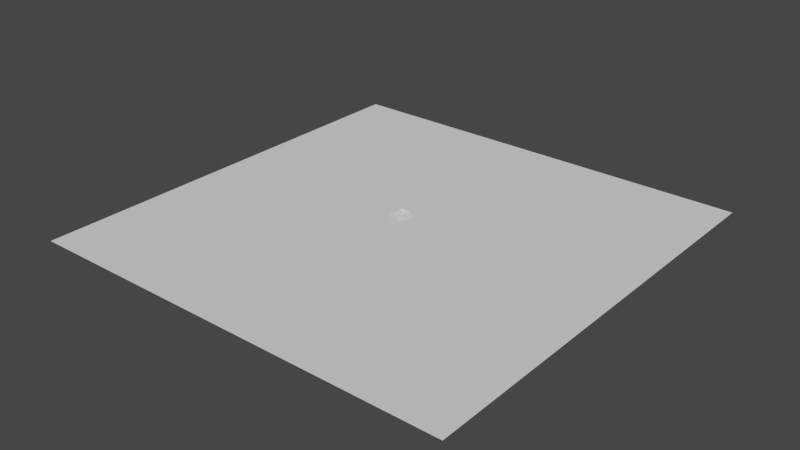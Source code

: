 # Source: dungeon-scene.blend  (saved by Blender 2.82.7; exported with 4.5.12 LTS)
import bpy
from mathutils import Matrix  # noqa: F401  (used for matrix-valued properties, if any)

bpy.ops.wm.read_factory_settings(use_empty=True)
scene = bpy.context.scene
scene.name = 'Scene'

# ---- collections
col_proxyscene = bpy.data.collections.new('ProxyScene'); scene.collection.children.link(col_proxyscene)
col_linked = bpy.data.collections.new('Linked'); scene.collection.children.link(col_linked)
col_proxysceneroof = bpy.data.collections.new('ProxySceneRoof'); scene.collection.children.link(col_proxysceneroof)

# ---- materials (node trees are filled in below, after node groups)
mat_stone_wall_front = bpy.data.materials.new('stone-wall-front')
mat_stone_wall_back = bpy.data.materials.new('stone-wall-back')
mat_stone_floor_front = bpy.data.materials.new('stone-floor-front')
mat_stone_floor_back = bpy.data.materials.new('stone-floor-back')

# ---- material node trees

# ---- world
world_world = bpy.data.worlds.new('World'); scene.world = world_world
world_world.use_nodes = True; world_world.node_tree.nodes.clear()
_N = world_world.node_tree.nodes; _L = world_world.node_tree.links
n0 = _N.new('ShaderNodeOutputWorld'); n0.name = 'World Output'; n0.location = (300, 300)
n1 = _N.new('ShaderNodeBackground'); n1.name = 'Background'; n1.location = (10, 300)
n1.inputs[0].default_value = (0.05088, 0.05088, 0.05088, 1.0)
_L.new(n1.outputs[0], n0.inputs[0])
n0.is_active_output = True
world_world.color = (0.05088, 0.05088, 0.05088)
world_world.use_sun_shadow = False
world_world.sun_shadow_jitter_overblur = 0.0

# ---- meshes
me_stonedoor = bpy.data.meshes.new('StoneDoor')
me_stonedoor.from_pydata([], [], [])
me_stonedoor.materials.append(None)
me_stonedoor.materials.append(None)
me_stonedoor.update()
me_plane_002 = bpy.data.meshes.new('Plane.002')
me_plane_002.from_pydata([], [], [])
me_plane_002.materials.append(None)
me_plane_002.materials.append(None)
me_plane_002.update()
me_stonewall = bpy.data.meshes.new('StoneWall')
me_stonewall.from_pydata([], [], [])
me_stonewall.materials.append(None)
me_stonewall.materials.append(None)
me_stonewall.update()
me_stonewindow = bpy.data.meshes.new('StoneWindow')
me_stonewindow.from_pydata([], [], [])
me_stonewindow.materials.append(None)
me_stonewindow.materials.append(None)
me_stonewindow.update()
me_cube = bpy.data.meshes.new('Cube')
me_cube.from_pydata([], [], [])
me_cube.materials.append(None)
me_cube.materials.append(None)
me_cube.update()
me_plane = bpy.data.meshes.new('Plane')
me_plane.from_pydata([(234.7, 234.7, 0.0), (-234.7, 234.7, 0.0), (234.7, -234.7, 0.0), (-234.7, -234.7, 0.0)], [], [(0, 1, 3, 2)])
_uv = me_plane.uv_layers.new(name='UVMap')
_uv.uv.foreach_set('vector', [0.0, 0.0, 1.0, 0.0, 1.0, 1.0, 0.0, 1.0])
me_plane.use_remesh_fix_poles = True
me_plane.use_remesh_preserve_attributes = False
me_plane.use_mirror_vertex_groups = False
me_plane.update()
me_stonewall_1 = bpy.data.meshes.new('StoneWall')
me_stonewall_1.from_pydata([(0.0, 0.0, 0.0), (0.0, 0.0, 3.0), (0.0, 0.5, 0.0), (0.0, 0.5, 3.0), (4.0, 0.0, 0.0), (4.0, 0.0, 3.0), (4.0, 0.5, 0.0), (4.0, 0.5, 3.0)], [], [(0, 1, 3, 2), (2, 3, 7, 6), (6, 7, 5, 4), (4, 5, 1, 0), (2, 6, 4, 0), (7, 3, 1, 5)])
me_stonewall_1.polygons.foreach_set('material_index', [0, 1, 0, 0, 0, 0])
_uv = me_stonewall_1.uv_layers.new(name='UVMap')
_uv.uv.foreach_set('vector', [0.375, 0.0, 0.625, 0.0, 0.625, 0.25, 0.375, 0.25, 0.375, 0.25, 0.625, 0.25, 0.625, 0.5, 0.375, 0.5, 0.375, 0.5, 0.625, 0.5, 0.625, 0.75, 0.375, 0.75, 0.375, 0.75, 0.625, 0.75, 0.625, 1.0, 0.375, 1.0, 0.125, 0.5, 0.375, 0.5, 0.375, 0.75, 0.125, 0.75, 0.625, 0.5, 0.875, 0.5, 0.875, 0.75, 0.625, 0.75])
me_stonewall_1.materials.append(mat_stone_wall_front)
me_stonewall_1.materials.append(mat_stone_wall_back)
me_stonewall_1.use_remesh_fix_poles = True
me_stonewall_1.use_remesh_preserve_attributes = False
me_stonewall_1.use_mirror_vertex_groups = False
me_stonewall_1.update()
me_stonecorner = bpy.data.meshes.new('StoneCorner')
me_stonecorner.from_pydata([], [], [])
me_stonecorner.materials.append(None)
me_stonecorner.materials.append(None)
me_stonecorner.update()
me_plane_002_1 = bpy.data.meshes.new('Plane.002')
me_plane_002_1.from_pydata([(0.0, -4.0, 0.0), (4.0, -4.0, 0.0), (0.0, 0.0, 0.0), (4.0, 0.0, 0.0), (0.0, -4.0, -0.05), (4.0, -4.0, -0.05), (0.0, 0.0, -0.05), (4.0, 0.0, -0.05)], [], [(0, 1, 3, 2), (4, 6, 7, 5), (0, 2, 6, 4), (1, 0, 4, 5), (3, 1, 5, 7), (2, 3, 7, 6)])
me_plane_002_1.polygons.foreach_set('material_index', [0, 1, 0, 0, 0, 0])
_uv = me_plane_002_1.uv_layers.new(name='UVMap')
_uv.uv.foreach_set('vector', [0.0, 0.0, 1.0, 0.0, 1.0, 1.0, 0.0, 1.0, 0.0, 0.0, 0.0, 1.0, 1.0, 1.0, 1.0, 0.0, 0.0, 0.0, 0.0, 1.0, 0.0, 1.0, 0.0, 0.0, 1.0, 0.0, 0.0, 0.0, 0.0, 0.0, 1.0, 0.0, 1.0, 1.0, 1.0, 0.0, 1.0, 0.0, 1.0, 1.0, 0.0, 1.0, 1.0, 1.0, 1.0, 1.0, 0.0, 1.0])
me_plane_002_1.materials.append(mat_stone_floor_front)
me_plane_002_1.materials.append(mat_stone_floor_back)
me_plane_002_1.use_remesh_fix_poles = True
me_plane_002_1.use_remesh_preserve_attributes = False
me_plane_002_1.use_mirror_vertex_groups = False
me_plane_002_1.update()
me_stonepillar = bpy.data.meshes.new('StonePillar')
me_stonepillar.from_pydata([], [], [])
me_stonepillar.update()
me_stoneceiling_4x4 = bpy.data.meshes.new('StoneCeiling-4x4')
me_stoneceiling_4x4.from_pydata([], [], [])
me_stoneceiling_4x4.materials.append(None)
me_stoneceiling_4x4.materials.append(None)
me_stoneceiling_4x4.update()

# ---- objects
ob_stonedoor_4x3_proxy = bpy.data.objects.new('StoneDoor-4x3_proxy', me_stonedoor)
ob_stonefloor_4x4_proxy = bpy.data.objects.new('StoneFloor-4x4_proxy', me_plane_002)
ob_stonewall_4x3_proxy = bpy.data.objects.new('StoneWall-4x3_proxy', me_stonewall)
ob_stonewindow_4x3_proxy = bpy.data.objects.new('StoneWindow-4x3_proxy', me_stonewindow)
ob_mountainentrance_proxy = bpy.data.objects.new('MountainEntrance_proxy', me_cube)
ob_terrain = bpy.data.objects.new('terrain', me_plane)
ob_stonewall_4x3_proxy_001 = bpy.data.objects.new('StoneWall-4x3_proxy.001', me_stonewall_1)
ob_stonewall_4x3_proxy_002 = bpy.data.objects.new('StoneWall-4x3_proxy.002', me_stonewall_1)
ob_stonedoor_4x3_proxy_001 = bpy.data.objects.new('StoneDoor-4x3_proxy.001', me_stonedoor)
ob_stonefloor_4x4_proxy_001 = bpy.data.objects.new('StoneFloor-4x4_proxy.001', me_plane_002)
ob_stonefloor_4x4_proxy_002 = bpy.data.objects.new('StoneFloor-4x4_proxy.002', me_plane_002)
ob_stonewall_4x3_proxy_005 = bpy.data.objects.new('StoneWall-4x3_proxy.005', me_stonewall_1)
ob_stonewall_4x3_proxy_006 = bpy.data.objects.new('StoneWall-4x3_proxy.006', me_stonewall_1)
ob_stonewindow_4x3_proxy_001 = bpy.data.objects.new('StoneWindow-4x3_proxy.001', me_stonewindow)
ob_stonewall_4x3_proxy_003 = bpy.data.objects.new('StoneWall-4x3_proxy.003', me_stonewall_1)
ob_stonewall_4x3_proxy_007 = bpy.data.objects.new('StoneWall-4x3_proxy.007', me_stonewall_1)
ob_stonewall_4x3_proxy_008 = bpy.data.objects.new('StoneWall-4x3_proxy.008', me_stonewall_1)
ob_stonewall_4x3_proxy_009 = bpy.data.objects.new('StoneWall-4x3_proxy.009', me_stonewall_1)
ob_stonewall_4x3_proxy_010 = bpy.data.objects.new('StoneWall-4x3_proxy.010', me_stonewall_1)
ob_stonewall_4x3_proxy_011 = bpy.data.objects.new('StoneWall-4x3_proxy.011', me_stonewall_1)
ob_stonewall_4x3_proxy_012 = bpy.data.objects.new('StoneWall-4x3_proxy.012', me_stonewall_1)
ob_stonecorner_4_4x3_proxy = bpy.data.objects.new('StoneCorner-4-4x3_proxy', me_stonecorner)
ob_mountainentrance_proxy_001 = bpy.data.objects.new('MountainEntrance_proxy.001', me_cube)
ob_stonefloor_4x4_proxy_003 = bpy.data.objects.new('StoneFloor-4x4_proxy.003', me_plane_002_1)
ob_stonefloor_4x4_proxy_004 = bpy.data.objects.new('StoneFloor-4x4_proxy.004', me_plane_002_1)
ob_stonefloor_4x4_proxy_005 = bpy.data.objects.new('StoneFloor-4x4_proxy.005', me_plane_002)
ob_stonefloor_4x4_proxy_006 = bpy.data.objects.new('StoneFloor-4x4_proxy.006', me_plane_002)
ob_stonefloor_4x4_proxy_007 = bpy.data.objects.new('StoneFloor-4x4_proxy.007', me_plane_002_1)
ob_stonefloor_4x4_proxy_008 = bpy.data.objects.new('StoneFloor-4x4_proxy.008', me_plane_002_1)
ob_stonewall_4x3_proxy_004 = bpy.data.objects.new('StoneWall-4x3_proxy.004', me_stonewall_1)
ob_stonefloor_4x4_proxy_009 = bpy.data.objects.new('StoneFloor-4x4_proxy.009', me_plane_002)
ob_stonefloor_4x4_proxy_010 = bpy.data.objects.new('StoneFloor-4x4_proxy.010', me_plane_002)
ob_stonefloor_4x4_proxy_011 = bpy.data.objects.new('StoneFloor-4x4_proxy.011', me_plane_002_1)
ob_stonefloor_4x4_proxy_012 = bpy.data.objects.new('StoneFloor-4x4_proxy.012', me_plane_002_1)
ob_stonewall_4x3_proxy_013 = bpy.data.objects.new('StoneWall-4x3_proxy.013', me_stonewall_1)
ob_stonepillar_proxy_001 = bpy.data.objects.new('StonePillar_proxy.001', me_stonepillar)
ob_stonepillar_proxy_002 = bpy.data.objects.new('StonePillar_proxy.002', me_stonepillar)
ob_stonedoor_4x3 = bpy.data.objects.new('StoneDoor-4x3', None)
ob_stonewall_4x3 = bpy.data.objects.new('StoneWall-4x3', None)
ob_stonewindow_4x3 = bpy.data.objects.new('StoneWindow-4x3', None)
ob_stonefloor_4x4 = bpy.data.objects.new('StoneFloor-4x4', None)
ob_mountainentrance = bpy.data.objects.new('MountainEntrance', None)
ob_stoneceiling_4x4 = bpy.data.objects.new('StoneCeiling-4x4', None)
ob_stonepillar = bpy.data.objects.new('StonePillar', None)
ob_stonecorner_4_4x3 = bpy.data.objects.new('StoneCorner-4-4x3', None)
ob_stoneceiling_4x4_proxy = bpy.data.objects.new('StoneCeiling-4x4_proxy', me_stoneceiling_4x4)
ob_stoneceiling_4x4_proxy_001 = bpy.data.objects.new('StoneCeiling-4x4_proxy.001', me_stoneceiling_4x4)
ob_stoneceiling_4x4_proxy_002 = bpy.data.objects.new('StoneCeiling-4x4_proxy.002', me_stoneceiling_4x4)
ob_stoneceiling_4x4_proxy_003 = bpy.data.objects.new('StoneCeiling-4x4_proxy.003', me_stoneceiling_4x4)
ob_stoneceiling_4x4_proxy_004 = bpy.data.objects.new('StoneCeiling-4x4_proxy.004', me_stoneceiling_4x4)
ob_stoneceiling_4x4_proxy_005 = bpy.data.objects.new('StoneCeiling-4x4_proxy.005', me_stoneceiling_4x4)
ob_stoneceiling_4x4_proxy_006 = bpy.data.objects.new('StoneCeiling-4x4_proxy.006', me_stoneceiling_4x4)
ob_stoneceiling_4x4_proxy_007 = bpy.data.objects.new('StoneCeiling-4x4_proxy.007', me_stoneceiling_4x4)
ob_stoneceiling_4x4_proxy_008 = bpy.data.objects.new('StoneCeiling-4x4_proxy.008', me_stoneceiling_4x4)
ob_stoneceiling_4x4_proxy_009 = bpy.data.objects.new('StoneCeiling-4x4_proxy.009', me_stoneceiling_4x4)
ob_stoneceiling_4x4_proxy_010 = bpy.data.objects.new('StoneCeiling-4x4_proxy.010', me_stoneceiling_4x4)
ob_stoneceiling_4x4_proxy_011 = bpy.data.objects.new('StoneCeiling-4x4_proxy.011', me_stoneceiling_4x4)

# ---- transforms, parenting, visibility, modifiers, constraints
ob_stonedoor_4x3_proxy.location = (-2.0, 0.0, 0.0)
ob_stonedoor_4x3_proxy.empty_image_offset = (-0.5, -0.5)
ob_stonedoor_4x3_proxy.lineart.crease_threshold = 0.0
ob_stonefloor_4x4_proxy.location = (6.234, 0.0, 0.0)
ob_stonefloor_4x4_proxy.empty_image_offset = (-0.5, -0.5)
ob_stonefloor_4x4_proxy.lineart.crease_threshold = 0.0
ob_stonewall_4x3_proxy.location = (6.229, 0.0, 0.0)
ob_stonewall_4x3_proxy.empty_image_offset = (-0.5, -0.5)
ob_stonewall_4x3_proxy.lineart.crease_threshold = 0.0
ob_stonewindow_4x3_proxy.location = (11.6, 0.0, 0.0)
ob_stonewindow_4x3_proxy.empty_image_offset = (-0.5, -0.5)
ob_stonewindow_4x3_proxy.lineart.crease_threshold = 0.0
ob_mountainentrance_proxy.location = (-18.0, 19.0, -0.1492)
ob_mountainentrance_proxy.scale = (12.0, 12.0, 12.0)
ob_mountainentrance_proxy.empty_image_offset = (-0.5, -0.5)
ob_mountainentrance_proxy.lineart.crease_threshold = 0.0
ob_terrain.location = (0.0, 0.0, -0.3)
ob_terrain.lineart.crease_threshold = 0.0
ob_stonewall_4x3_proxy_001.location = (-20.0, 11.0, 3.576e-07)
ob_stonewall_4x3_proxy_001.rotation_euler = (0.0, -0.0, 1.571)
ob_stonewall_4x3_proxy_001.empty_image_offset = (-0.5, -0.5)
ob_stonewall_4x3_proxy_001.lineart.crease_threshold = 0.0
ob_stonewall_4x3_proxy_002.location = (-20.0, 15.0, 3.427e-07)
ob_stonewall_4x3_proxy_002.rotation_euler = (0.0, -0.0, 1.571)
ob_stonewall_4x3_proxy_002.empty_image_offset = (-0.5, -0.5)
ob_stonewall_4x3_proxy_002.lineart.crease_threshold = 0.0
ob_stonedoor_4x3_proxy_001.location = (-20.0, 19.0, 0.0)
ob_stonedoor_4x3_proxy_001.empty_image_offset = (-0.5, -0.5)
ob_stonedoor_4x3_proxy_001.lineart.crease_threshold = 0.0
ob_stonefloor_4x4_proxy_001.location = (-20.0, 15.0, 0.0)
ob_stonefloor_4x4_proxy_001.empty_image_offset = (-0.5, -0.5)
ob_stonefloor_4x4_proxy_001.lineart.crease_threshold = 0.0
ob_stonefloor_4x4_proxy_002.location = (-20.0, 19.0, 5.96e-08)
ob_stonefloor_4x4_proxy_002.empty_image_offset = (-0.5, -0.5)
ob_stonefloor_4x4_proxy_002.lineart.crease_threshold = 0.0
ob_stonewall_4x3_proxy_005.location = (-20.0, 19.0, 3.427e-07)
ob_stonewall_4x3_proxy_005.rotation_euler = (0.0, -0.0, 1.571)
ob_stonewall_4x3_proxy_005.empty_image_offset = (-0.5, -0.5)
ob_stonewall_4x3_proxy_005.lineart.crease_threshold = 0.0
ob_stonewall_4x3_proxy_006.location = (-16.0, 23.0, 3.576e-07)
ob_stonewall_4x3_proxy_006.rotation_euler = (0.0, -0.0, 4.712)
ob_stonewall_4x3_proxy_006.empty_image_offset = (-0.5, -0.5)
ob_stonewall_4x3_proxy_006.lineart.crease_threshold = 0.0
ob_stonewindow_4x3_proxy_001.location = (-16.0, 19.0, 0.0)
ob_stonewindow_4x3_proxy_001.rotation_euler = (0.0, -0.0, -1.571)
ob_stonewindow_4x3_proxy_001.empty_image_offset = (-0.5, -0.5)
ob_stonewindow_4x3_proxy_001.lineart.crease_threshold = 0.0
ob_stonewall_4x3_proxy_003.location = (-20.0, 23.0, 3.427e-07)
ob_stonewall_4x3_proxy_003.rotation_euler = (0.0, -0.0, 1.571)
ob_stonewall_4x3_proxy_003.empty_image_offset = (-0.5, -0.5)
ob_stonewall_4x3_proxy_003.lineart.crease_threshold = 0.0
ob_stonewall_4x3_proxy_007.location = (-20.0, 27.0, 3.427e-07)
ob_stonewall_4x3_proxy_007.empty_image_offset = (-0.5, -0.5)
ob_stonewall_4x3_proxy_007.lineart.crease_threshold = 0.0
ob_stonewall_4x3_proxy_008.location = (-16.0, 27.0, 3.427e-07)
ob_stonewall_4x3_proxy_008.empty_image_offset = (-0.5, -0.5)
ob_stonewall_4x3_proxy_008.lineart.crease_threshold = 0.0
ob_stonewall_4x3_proxy_009.location = (-8.0, 27.0, 3.576e-07)
ob_stonewall_4x3_proxy_009.rotation_euler = (0.0, -0.0, 4.712)
ob_stonewall_4x3_proxy_009.empty_image_offset = (-0.5, -0.5)
ob_stonewall_4x3_proxy_009.lineart.crease_threshold = 0.0
ob_stonewall_4x3_proxy_010.location = (-8.0, 23.0, 3.576e-07)
ob_stonewall_4x3_proxy_010.rotation_euler = (0.0, -0.0, 4.712)
ob_stonewall_4x3_proxy_010.empty_image_offset = (-0.5, -0.5)
ob_stonewall_4x3_proxy_010.lineart.crease_threshold = 0.0
ob_stonewall_4x3_proxy_011.location = (-8.0, 19.0, 3.278e-07)
ob_stonewall_4x3_proxy_011.rotation_euler = (0.0, -0.0, 4.712)
ob_stonewall_4x3_proxy_011.empty_image_offset = (-0.5, -0.5)
ob_stonewall_4x3_proxy_011.lineart.crease_threshold = 0.0
ob_stonewall_4x3_proxy_012.location = (-8.0, 15.0, 3.278e-07)
ob_stonewall_4x3_proxy_012.rotation_euler = (0.0, -0.0, 4.712)
ob_stonewall_4x3_proxy_012.empty_image_offset = (-0.5, -0.5)
ob_stonewall_4x3_proxy_012.lineart.crease_threshold = 0.0
ob_stonecorner_4_4x3_proxy.location = (-16.0, 15.0, 0.0)
ob_stonecorner_4_4x3_proxy.rotation_euler = (0.0, -0.0, -1.571)
ob_stonecorner_4_4x3_proxy.empty_image_offset = (-0.5, -0.5)
ob_stonecorner_4_4x3_proxy.lineart.crease_threshold = 0.0
ob_mountainentrance_proxy_001.location = (-18.0, 19.0, 0.0)
ob_mountainentrance_proxy_001.scale = (12.0, 12.0, 12.0)
ob_mountainentrance_proxy_001.empty_image_offset = (-0.5, -0.5)
ob_mountainentrance_proxy_001.lineart.crease_threshold = 0.0
ob_stonefloor_4x4_proxy_003.location = (-20.0, 23.0, 0.0)
ob_stonefloor_4x4_proxy_003.empty_image_offset = (-0.5, -0.5)
ob_stonefloor_4x4_proxy_003.lineart.crease_threshold = 0.0
ob_stonefloor_4x4_proxy_004.location = (-20.0, 27.0, 5.96e-08)
ob_stonefloor_4x4_proxy_004.empty_image_offset = (-0.5, -0.5)
ob_stonefloor_4x4_proxy_004.lineart.crease_threshold = 0.0
ob_stonefloor_4x4_proxy_005.location = (-16.0, 15.0, 0.0)
ob_stonefloor_4x4_proxy_005.empty_image_offset = (-0.5, -0.5)
ob_stonefloor_4x4_proxy_005.lineart.crease_threshold = 0.0
ob_stonefloor_4x4_proxy_006.location = (-16.0, 19.0, 5.96e-08)
ob_stonefloor_4x4_proxy_006.empty_image_offset = (-0.5, -0.5)
ob_stonefloor_4x4_proxy_006.lineart.crease_threshold = 0.0
ob_stonefloor_4x4_proxy_007.location = (-16.0, 23.0, 0.0)
ob_stonefloor_4x4_proxy_007.empty_image_offset = (-0.5, -0.5)
ob_stonefloor_4x4_proxy_007.lineart.crease_threshold = 0.0
ob_stonefloor_4x4_proxy_008.location = (-16.0, 27.0, 5.96e-08)
ob_stonefloor_4x4_proxy_008.empty_image_offset = (-0.5, -0.5)
ob_stonefloor_4x4_proxy_008.lineart.crease_threshold = 0.0
ob_stonewall_4x3_proxy_004.location = (-12.0, 27.0, 0.0)
ob_stonewall_4x3_proxy_004.empty_image_offset = (-0.5, -0.5)
ob_stonewall_4x3_proxy_004.lineart.crease_threshold = 0.0
ob_stonefloor_4x4_proxy_009.location = (-12.0, 15.0, 0.0)
ob_stonefloor_4x4_proxy_009.empty_image_offset = (-0.5, -0.5)
ob_stonefloor_4x4_proxy_009.lineart.crease_threshold = 0.0
ob_stonefloor_4x4_proxy_010.location = (-12.0, 19.0, 1.987e-08)
ob_stonefloor_4x4_proxy_010.empty_image_offset = (-0.5, -0.5)
ob_stonefloor_4x4_proxy_010.lineart.crease_threshold = 0.0
ob_stonefloor_4x4_proxy_011.location = (-12.0, 23.0, -3.974e-08)
ob_stonefloor_4x4_proxy_011.empty_image_offset = (-0.5, -0.5)
ob_stonefloor_4x4_proxy_011.lineart.crease_threshold = 0.0
ob_stonefloor_4x4_proxy_012.location = (-12.0, 27.0, 1.987e-08)
ob_stonefloor_4x4_proxy_012.empty_image_offset = (-0.5, -0.5)
ob_stonefloor_4x4_proxy_012.lineart.crease_threshold = 0.0
ob_stonewall_4x3_proxy_013.location = (-12.0, 11.0, 5.96e-08)
ob_stonewall_4x3_proxy_013.rotation_euler = (0.0, -0.0, 6.283)
ob_stonewall_4x3_proxy_013.empty_image_offset = (-0.5, -0.5)
ob_stonewall_4x3_proxy_013.lineart.crease_threshold = 0.0
ob_stonepillar_proxy_001.location = (-12.0, 16.5, 4.843e-07)
ob_stonepillar_proxy_001.scale = (0.7155, 0.7155, 1.0)
ob_stonepillar_proxy_001.empty_image_offset = (-0.5, -0.5)
ob_stonepillar_proxy_001.lineart.crease_threshold = 0.0
_m = ob_stonepillar_proxy_001.modifiers.new('Mirror', 'MIRROR')
_m.use_axis = (False, False, True)
ob_stonepillar_proxy_002.location = (-12.0, 23.5, 2.459e-07)
ob_stonepillar_proxy_002.scale = (0.7155, 0.7155, 1.0)
ob_stonepillar_proxy_002.empty_image_offset = (-0.5, -0.5)
ob_stonepillar_proxy_002.lineart.crease_threshold = 0.0
_m = ob_stonepillar_proxy_002.modifiers.new('Mirror', 'MIRROR')
_m.use_axis = (False, False, True)
ob_stonedoor_4x3.location = (0.0, 0.0, 0.0)
ob_stonewall_4x3.location = (0.0, 0.0, 0.0)
ob_stonewindow_4x3.location = (0.0, 0.0, 0.0)
ob_stonefloor_4x4.location = (0.0, 0.0, 0.0)
ob_mountainentrance.location = (0.0, 0.0, 0.0)
ob_stoneceiling_4x4.location = (0.0, 0.0, 0.0)
ob_stonepillar.location = (0.0, 0.0, 0.0)
ob_stonecorner_4_4x3.location = (0.0, 0.0, 0.0)
ob_stoneceiling_4x4_proxy.location = (-16.0, 15.0, 3.0)
ob_stoneceiling_4x4_proxy.empty_image_offset = (-0.5, -0.5)
ob_stoneceiling_4x4_proxy.lineart.crease_threshold = 0.0
ob_stoneceiling_4x4_proxy_001.location = (-20.0, 15.0, 3.0)
ob_stoneceiling_4x4_proxy_001.empty_image_offset = (-0.5, -0.5)
ob_stoneceiling_4x4_proxy_001.lineart.crease_threshold = 0.0
ob_stoneceiling_4x4_proxy_002.location = (-16.0, 19.0, 3.0)
ob_stoneceiling_4x4_proxy_002.empty_image_offset = (-0.5, -0.5)
ob_stoneceiling_4x4_proxy_002.lineart.crease_threshold = 0.0
ob_stoneceiling_4x4_proxy_003.location = (-20.0, 19.0, 3.0)
ob_stoneceiling_4x4_proxy_003.empty_image_offset = (-0.5, -0.5)
ob_stoneceiling_4x4_proxy_003.lineart.crease_threshold = 0.0
ob_stoneceiling_4x4_proxy_004.location = (-16.0, 23.0, 3.0)
ob_stoneceiling_4x4_proxy_004.empty_image_offset = (-0.5, -0.5)
ob_stoneceiling_4x4_proxy_004.lineart.crease_threshold = 0.0
ob_stoneceiling_4x4_proxy_005.location = (-20.0, 23.0, 3.0)
ob_stoneceiling_4x4_proxy_005.empty_image_offset = (-0.5, -0.5)
ob_stoneceiling_4x4_proxy_005.lineart.crease_threshold = 0.0
ob_stoneceiling_4x4_proxy_006.location = (-16.0, 27.0, 3.0)
ob_stoneceiling_4x4_proxy_006.empty_image_offset = (-0.5, -0.5)
ob_stoneceiling_4x4_proxy_006.lineart.crease_threshold = 0.0
ob_stoneceiling_4x4_proxy_007.location = (-20.0, 27.0, 3.0)
ob_stoneceiling_4x4_proxy_007.empty_image_offset = (-0.5, -0.5)
ob_stoneceiling_4x4_proxy_007.lineart.crease_threshold = 0.0
ob_stoneceiling_4x4_proxy_008.location = (-12.0, 15.0, 3.0)
ob_stoneceiling_4x4_proxy_008.empty_image_offset = (-0.5, -0.5)
ob_stoneceiling_4x4_proxy_008.lineart.crease_threshold = 0.0
ob_stoneceiling_4x4_proxy_009.location = (-12.0, 19.0, 3.0)
ob_stoneceiling_4x4_proxy_009.empty_image_offset = (-0.5, -0.5)
ob_stoneceiling_4x4_proxy_009.lineart.crease_threshold = 0.0
ob_stoneceiling_4x4_proxy_010.location = (-12.0, 23.0, 3.0)
ob_stoneceiling_4x4_proxy_010.empty_image_offset = (-0.5, -0.5)
ob_stoneceiling_4x4_proxy_010.lineart.crease_threshold = 0.0
ob_stoneceiling_4x4_proxy_011.location = (-12.0, 27.0, 3.0)
ob_stoneceiling_4x4_proxy_011.empty_image_offset = (-0.5, -0.5)
ob_stoneceiling_4x4_proxy_011.lineart.crease_threshold = 0.0

# ---- collection membership
col_proxyscene.objects.link(ob_stonedoor_4x3_proxy)
col_proxyscene.objects.link(ob_stonefloor_4x4_proxy)
col_proxyscene.objects.link(ob_stonewall_4x3_proxy)
col_proxyscene.objects.link(ob_stonewindow_4x3_proxy)
col_proxyscene.objects.link(ob_mountainentrance_proxy)
col_proxyscene.objects.link(ob_terrain)
col_proxyscene.objects.link(ob_stonewall_4x3_proxy_001)
col_proxyscene.objects.link(ob_stonewall_4x3_proxy_002)
col_proxyscene.objects.link(ob_stonedoor_4x3_proxy_001)
col_proxyscene.objects.link(ob_stonefloor_4x4_proxy_001)
col_proxyscene.objects.link(ob_stonefloor_4x4_proxy_002)
col_proxyscene.objects.link(ob_stonewall_4x3_proxy_005)
col_proxyscene.objects.link(ob_stonewall_4x3_proxy_006)
col_proxyscene.objects.link(ob_stonewindow_4x3_proxy_001)
col_proxyscene.objects.link(ob_stonewall_4x3_proxy_003)
col_proxyscene.objects.link(ob_stonewall_4x3_proxy_007)
col_proxyscene.objects.link(ob_stonewall_4x3_proxy_008)
col_proxyscene.objects.link(ob_stonewall_4x3_proxy_009)
col_proxyscene.objects.link(ob_stonewall_4x3_proxy_010)
col_proxyscene.objects.link(ob_stonewall_4x3_proxy_011)
col_proxyscene.objects.link(ob_stonewall_4x3_proxy_012)
col_proxyscene.objects.link(ob_stonecorner_4_4x3_proxy)
col_proxyscene.objects.link(ob_mountainentrance_proxy_001)
col_proxyscene.objects.link(ob_stonefloor_4x4_proxy_003)
col_proxyscene.objects.link(ob_stonefloor_4x4_proxy_004)
col_proxyscene.objects.link(ob_stonefloor_4x4_proxy_005)
col_proxyscene.objects.link(ob_stonefloor_4x4_proxy_006)
col_proxyscene.objects.link(ob_stonefloor_4x4_proxy_007)
col_proxyscene.objects.link(ob_stonefloor_4x4_proxy_008)
col_proxyscene.objects.link(ob_stonewall_4x3_proxy_004)
col_proxyscene.objects.link(ob_stonefloor_4x4_proxy_009)
col_proxyscene.objects.link(ob_stonefloor_4x4_proxy_010)
col_proxyscene.objects.link(ob_stonefloor_4x4_proxy_011)
col_proxyscene.objects.link(ob_stonefloor_4x4_proxy_012)
col_proxyscene.objects.link(ob_stonewall_4x3_proxy_013)
col_proxyscene.objects.link(ob_stonepillar_proxy_001)
col_proxyscene.objects.link(ob_stonepillar_proxy_002)
col_linked.objects.link(ob_stonedoor_4x3)
col_linked.objects.link(ob_stonewall_4x3)
col_linked.objects.link(ob_stonewindow_4x3)
col_linked.objects.link(ob_stonefloor_4x4)
col_linked.objects.link(ob_mountainentrance)
col_linked.objects.link(ob_stoneceiling_4x4)
col_linked.objects.link(ob_stonepillar)
col_linked.objects.link(ob_stonecorner_4_4x3)
col_proxysceneroof.objects.link(ob_stoneceiling_4x4_proxy)
col_proxysceneroof.objects.link(ob_stoneceiling_4x4_proxy_001)
col_proxysceneroof.objects.link(ob_stoneceiling_4x4_proxy_002)
col_proxysceneroof.objects.link(ob_stoneceiling_4x4_proxy_003)
col_proxysceneroof.objects.link(ob_stoneceiling_4x4_proxy_004)
col_proxysceneroof.objects.link(ob_stoneceiling_4x4_proxy_005)
col_proxysceneroof.objects.link(ob_stoneceiling_4x4_proxy_006)
col_proxysceneroof.objects.link(ob_stoneceiling_4x4_proxy_007)
col_proxysceneroof.objects.link(ob_stoneceiling_4x4_proxy_008)
col_proxysceneroof.objects.link(ob_stoneceiling_4x4_proxy_009)
col_proxysceneroof.objects.link(ob_stoneceiling_4x4_proxy_010)
col_proxysceneroof.objects.link(ob_stoneceiling_4x4_proxy_011)

# ---- scene / render settings (as saved in the file)
scene.frame_start = 1; scene.frame_end = 250; scene.frame_set(0)
scene.render.engine = 'BLENDER_EEVEE_NEXT'
scene.cycles.use_denoising = False
scene.cycles.samples = 128
scene.cycles.sampling_pattern = 'TABULATED_SOBOL'
scene.cycles.use_adaptive_sampling = False
scene.cycles.use_light_tree = False
scene.view_settings.view_transform = 'Filmic'
bpy.context.view_layer.update()

# ---- added for rendering (the .blend has no active camera and no usable light): camera, sun
cam_auto = bpy.data.cameras.new('AutoCamera')
cam_auto.lens = 50.0
cam_auto.sensor_width = 36.0
cam_auto.clip_end = 10779.0
ob_auto_camera = bpy.data.objects.new('AutoCamera', cam_auto)
scene.collection.objects.link(ob_auto_camera)
ob_auto_camera.location = (614.192, -737.031, 492.704)
ob_auto_camera.rotation_euler = (1.09748, -7.21219e-08, 0.694738)
scene.camera = ob_auto_camera
light_auto_sun = bpy.data.lights.new('AutoSun', 'SUN')
light_auto_sun.energy = 3.0
light_auto_sun.angle = 0.0523599
ob_auto_sun = bpy.data.objects.new('AutoSun', light_auto_sun)
scene.collection.objects.link(ob_auto_sun)
ob_auto_sun.rotation_euler = (0.872665, 0.174533, 0.523599)
bpy.context.view_layer.update()
